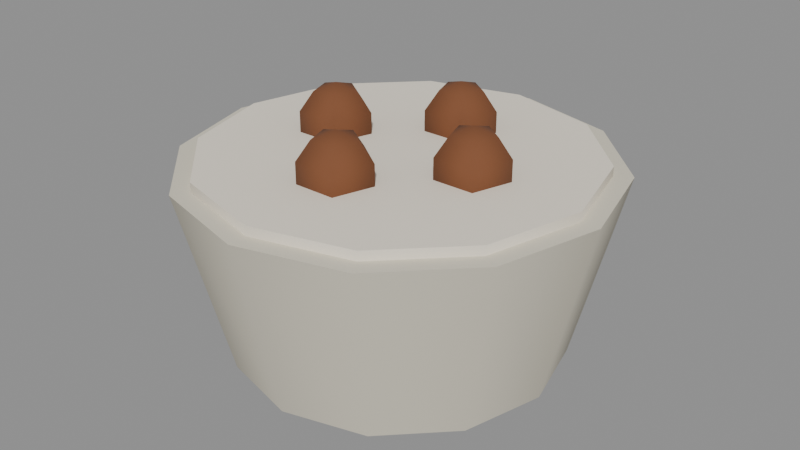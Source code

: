 # Source: good-creamfry.blend  (saved by Blender 5.3.31; exported with 4.5.12 LTS)
import bpy
from mathutils import Matrix  # noqa: F401  (used for matrix-valued properties, if any)

bpy.ops.wm.read_factory_settings(use_empty=True)
scene = bpy.context.scene
scene.name = 'Scene'

# ---- materials (node trees are filled in below, after node groups)
mat_d8d2c0 = bpy.data.materials.new('#d8d2c0')
mat_d8d2c0.use_backface_culling = True
mat_d8d2c0.diffuse_color = (0.6867, 0.6445, 0.5271, 1.0)
mat_f0e8d8 = bpy.data.materials.new('#f0e8d8')
mat_f0e8d8.use_backface_culling = True
mat_f0e8d8.diffuse_color = (0.8714, 0.807, 0.6867, 1.0)
mat_7a4a2c = bpy.data.materials.new('#7a4a2c')
mat_7a4a2c.use_backface_culling = True
mat_7a4a2c.diffuse_color = (0.1946, 0.06848, 0.02519, 1.0)

# ---- material node trees
mat_d8d2c0.use_nodes = True; mat_d8d2c0.node_tree.nodes.clear()
_N = mat_d8d2c0.node_tree.nodes; _L = mat_d8d2c0.node_tree.links
n0 = _N.new('ShaderNodeBsdfPrincipled'); n0.name = 'Principled BSDF'; n0.location = (-200, 100)
n0.inputs[0].default_value = (0.6867, 0.6445, 0.5271, 1.0)
n0.inputs[2].default_value = 0.9
n0.inputs[10].default_value = 0.005
n1 = _N.new('ShaderNodeOutputMaterial'); n1.name = 'Material Output'; n1.location = (200, 100)
_L.new(n0.outputs[0], n1.inputs[0])
n1.is_active_output = True
mat_f0e8d8.use_nodes = True; mat_f0e8d8.node_tree.nodes.clear()
_N = mat_f0e8d8.node_tree.nodes; _L = mat_f0e8d8.node_tree.links
n0 = _N.new('ShaderNodeBsdfPrincipled'); n0.name = 'Principled BSDF'; n0.location = (-200, 100)
n0.inputs[0].default_value = (0.8714, 0.807, 0.6867, 1.0)
n0.inputs[2].default_value = 0.9
n0.inputs[10].default_value = 0.005
n1 = _N.new('ShaderNodeOutputMaterial'); n1.name = 'Material Output'; n1.location = (200, 100)
_L.new(n0.outputs[0], n1.inputs[0])
n1.is_active_output = True
mat_7a4a2c.use_nodes = True; mat_7a4a2c.node_tree.nodes.clear()
_N = mat_7a4a2c.node_tree.nodes; _L = mat_7a4a2c.node_tree.links
n0 = _N.new('ShaderNodeBsdfPrincipled'); n0.name = 'Principled BSDF'; n0.location = (-200, 100)
n0.inputs[0].default_value = (0.1946, 0.06848, 0.02519, 1.0)
n0.inputs[2].default_value = 0.9
n0.inputs[10].default_value = 0.005
n1 = _N.new('ShaderNodeOutputMaterial'); n1.name = 'Material Output'; n1.location = (200, 100)
_L.new(n0.outputs[0], n1.inputs[0])
n1.is_active_output = True

# ---- meshes
me_d8d2c0 = bpy.data.meshes.new('#d8d2c0')
me_d8d2c0.from_pydata([(0.0, 0.07, -3.725e-09), (0.0, 0.09, 0.08), (0.035, 0.06062, -3.725e-09), (0.045, 0.07794, 0.08), (0.06062, 0.035, 0.0), (0.07794, 0.045, 0.08), (0.07, -1.748e-09, 0.0), (0.09, 1.748e-09, 0.08), (0.06062, -0.035, 0.0), (0.07794, -0.045, 0.08), (0.035, -0.06062, 3.725e-09), (0.045, -0.07794, 0.08), (0.0, -0.07, 3.725e-09), (0.0, -0.09, 0.08), (-0.035, -0.06062, 3.725e-09), (-0.045, -0.07794, 0.08), (-0.06062, -0.035, 0.0), (-0.07794, -0.045, 0.08), (-0.07, -1.748e-09, 0.0), (-0.09, 1.748e-09, 0.08), (-0.06062, 0.035, 0.0), (-0.07794, 0.045, 0.08), (-0.035, 0.06062, -3.725e-09), (-0.045, 0.07794, 0.08)], [], [(0, 1, 3, 2), (2, 3, 5, 4), (4, 5, 7, 6), (6, 7, 9, 8), (8, 9, 11, 10), (10, 11, 13, 12), (12, 13, 15, 14), (14, 15, 17, 16), (16, 17, 19, 18), (18, 19, 21, 20), (3, 1, 23, 21, 19, 17, 15, 13, 11, 9, 7, 5), (20, 21, 23, 22), (22, 23, 1, 0), (0, 2, 4, 6, 8, 10, 12, 14, 16, 18, 20, 22)])
me_d8d2c0.polygons.foreach_set('use_smooth', [1, 1, 1, 1, 1, 1, 1, 1, 1, 1, 0, 1, 1, 0])
_k = set([(0, 2), (0, 22), (1, 3), (1, 23), (2, 4), (3, 5), (4, 6), (5, 7), (6, 8), (7, 9), (8, 10), (9, 11), (10, 12), (11, 13), (12, 14), (13, 15), (14, 16), (15, 17), (16, 18), (17, 19), (18, 20), (19, 21), (20, 22), (21, 23)])
me_d8d2c0.attributes.new('sharp_edge', 'BOOLEAN', 'EDGE').data.foreach_set('value', [ (min(e.vertices), max(e.vertices)) in _k for e in me_d8d2c0.edges])
me_d8d2c0.materials.append(mat_d8d2c0)
me_d8d2c0.update()
me_f0e8d8_noshadow = bpy.data.meshes.new('#f0e8d8_noshadow')
me_f0e8d8_noshadow.from_pydata([(0.0, 0.082, 0.072), (0.0, 0.082, 0.084), (0.041, 0.07101, 0.072), (0.041, 0.07101, 0.084), (0.07101, 0.041, 0.072), (0.07101, 0.041, 0.084), (0.082, -2.623e-10, 0.072), (0.082, 2.623e-10, 0.084), (0.07101, -0.041, 0.072), (0.07101, -0.041, 0.084), (0.041, -0.07101, 0.072), (0.041, -0.07101, 0.084), (0.0, -0.082, 0.072), (0.0, -0.082, 0.084), (-0.041, -0.07101, 0.072), (-0.041, -0.07101, 0.084), (-0.07101, -0.041, 0.072), (-0.07101, -0.041, 0.084), (-0.082, -2.623e-10, 0.072), (-0.082, 2.623e-10, 0.084), (-0.07101, 0.041, 0.072), (-0.07101, 0.041, 0.084), (-0.041, 0.07101, 0.072), (-0.041, 0.07101, 0.084)], [], [(0, 1, 3, 2), (2, 3, 5, 4), (4, 5, 7, 6), (6, 7, 9, 8), (8, 9, 11, 10), (10, 11, 13, 12), (12, 13, 15, 14), (14, 15, 17, 16), (16, 17, 19, 18), (18, 19, 21, 20), (3, 1, 23, 21, 19, 17, 15, 13, 11, 9, 7, 5), (20, 21, 23, 22), (22, 23, 1, 0), (0, 2, 4, 6, 8, 10, 12, 14, 16, 18, 20, 22)])
me_f0e8d8_noshadow.polygons.foreach_set('use_smooth', [1, 1, 1, 1, 1, 1, 1, 1, 1, 1, 0, 1, 1, 0])
_k = set([(0, 2), (0, 22), (1, 3), (1, 23), (2, 4), (3, 5), (4, 6), (5, 7), (6, 8), (7, 9), (8, 10), (9, 11), (10, 12), (11, 13), (12, 14), (13, 15), (14, 16), (15, 17), (16, 18), (17, 19), (18, 20), (19, 21), (20, 22), (21, 23)])
me_f0e8d8_noshadow.attributes.new('sharp_edge', 'BOOLEAN', 'EDGE').data.foreach_set('value', [ (min(e.vertices), max(e.vertices)) in _k for e in me_f0e8d8_noshadow.edges])
me_f0e8d8_noshadow.materials.append(mat_f0e8d8)
me_f0e8d8_noshadow.update()
me_7a4a2c_noshadow = bpy.data.meshes.new('#7a4a2c_noshadow')
me_7a4a2c_noshadow.from_pydata([(0.035, 6.994e-10, 0.104), (0.035, 0.009405, 0.1009), (0.035, 0.01522, 0.09294), (0.035, 0.01522, 0.08306), (0.035, 0.009405, 0.07506), (0.035, -6.994e-10, 0.072), (0.004508, -0.0426, 0.1009), (0.04394, 0.002906, 0.1009), (0.04947, 0.004702, 0.09294), (0.04947, 0.004702, 0.08306), (0.04394, 0.002906, 0.07506), (-0.00102, -0.03499, 0.104), (-0.02941, -0.005568, 0.1009), (0.04053, -0.007608, 0.1009), (0.04394, -0.01231, 0.09294), (0.04394, -0.01231, 0.08306), (0.04053, -0.007608, 0.07506), (0.007924, -0.03208, 0.1009), (0.01345, -0.03029, 0.09294), (0.02947, -0.007608, 0.1009), (0.02606, -0.01231, 0.09294), (0.02606, -0.01231, 0.08306), (0.02947, -0.007608, 0.07506), (0.01345, -0.03029, 0.08306), (0.007924, -0.03208, 0.07506), (0.02606, 0.002906, 0.1009), (0.02053, 0.004702, 0.09294), (0.02053, 0.004702, 0.08306), (0.02606, 0.002906, 0.07506), (-0.00102, -0.03499, 0.072), (-0.03494, 0.00204, 0.104), (-0.00102, -0.02559, 0.07506), (-0.00102, -0.01977, 0.08306), (-0.00102, -0.01977, 0.09294), (-0.00102, -0.02559, 0.1009), (0.008588, 0.02726, 0.1009), (0.007924, -0.0473, 0.09294), (0.007924, -0.0473, 0.08306), (0.004508, -0.0426, 0.07506), (-0.026, 0.004946, 0.1009), (-0.006548, -0.0426, 0.1009), (-0.02047, 0.006742, 0.09294), (-0.009964, -0.0473, 0.09294), (-0.009964, -0.0473, 0.08306), (-0.006548, -0.0426, 0.07506), (-0.02047, 0.006742, 0.08306), (-0.009964, -0.03208, 0.1009), (-0.026, 0.004946, 0.07506), (-0.01549, -0.03029, 0.09294), (-0.01549, -0.03029, 0.08306), (-0.009964, -0.03208, 0.07506), (-0.03494, 0.00204, 0.072), (0.00306, 0.03487, 0.104), (-0.03494, 0.01144, 0.07506), (-0.03494, 0.01726, 0.08306), (-0.03494, 0.01726, 0.09294), (-0.03494, 0.01144, 0.1009), (-0.026, -0.01027, 0.09294), (-0.026, -0.01027, 0.08306), (-0.02941, -0.005568, 0.07506), (0.012, 0.03778, 0.1009), (-0.04047, -0.005568, 0.1009), (0.01753, 0.03957, 0.09294), (-0.04388, -0.01027, 0.09294), (-0.04388, -0.01027, 0.08306), (-0.04047, -0.005568, 0.07506), (0.01753, 0.03957, 0.08306), (-0.04388, 0.004946, 0.1009), (0.012, 0.03778, 0.07506), (-0.04941, 0.006742, 0.09294), (-0.04941, 0.006742, 0.08306), (-0.04388, 0.004946, 0.07506), (0.00306, 0.03487, 0.072), (0.00306, 0.04427, 0.07506), (0.00306, 0.05009, 0.08306), (0.00306, 0.05009, 0.09294), (0.00306, 0.04427, 0.1009), (0.012, 0.02256, 0.09294), (0.012, 0.02256, 0.08306), (0.008588, 0.02726, 0.07506), (-0.002468, 0.02726, 0.1009), (-0.005884, 0.02256, 0.09294), (-0.005884, 0.02256, 0.08306), (-0.002468, 0.02726, 0.07506), (-0.005884, 0.03778, 0.1009), (-0.01141, 0.03957, 0.09294), (-0.01141, 0.03957, 0.08306), (-0.005884, 0.03778, 0.07506)], [], [(1, 0, 7), (4, 3, 9, 10), (2, 1, 7, 8), (5, 4, 10), (3, 2, 8, 9), (5, 10, 16), (9, 8, 14, 15), (7, 0, 13), (10, 9, 15, 16), (8, 7, 13, 14), (5, 16, 22), (15, 14, 20, 21), (13, 0, 19), (16, 15, 21, 22), (14, 13, 19, 20), (5, 22, 28), (21, 20, 26, 27), (19, 0, 25), (22, 21, 27, 28), (20, 19, 25, 26), (5, 28, 4), (27, 26, 2, 3), (25, 0, 1), (28, 27, 3, 4), (26, 25, 1, 2), (29, 31, 24), (33, 34, 17, 18), (31, 32, 23, 24), (34, 11, 17), (32, 33, 18, 23), (24, 23, 37, 38), (18, 17, 6, 36), (29, 24, 38), (23, 18, 36, 37), (17, 11, 6), (36, 6, 40, 42), (37, 36, 42, 43), (6, 11, 40), (29, 38, 44), (38, 37, 43, 44), (42, 40, 46, 48), (44, 43, 49, 50), (40, 11, 46), (43, 42, 48, 49), (29, 44, 50), (48, 46, 34, 33), (50, 49, 32, 31), (46, 11, 34), (49, 48, 33, 32), (29, 50, 31), (56, 30, 39), (54, 55, 41, 45), (51, 53, 47), (55, 56, 39, 41), (53, 54, 45, 47), (51, 47, 59), (45, 41, 57, 58), (39, 30, 12), (47, 45, 58, 59), (41, 39, 12, 57), (51, 59, 65), (12, 30, 61), (57, 12, 61, 63), (58, 57, 63, 64), (59, 58, 64, 65), (61, 30, 67), (64, 63, 69, 70), (51, 65, 71), (63, 61, 67, 69), (65, 64, 70, 71), (67, 30, 56), (70, 69, 55, 54), (51, 71, 53), (69, 67, 56, 55), (71, 70, 54, 53), (75, 76, 60, 62), (73, 74, 66, 68), (76, 52, 60), (74, 75, 62, 66), (72, 73, 68), (68, 66, 78, 79), (62, 60, 35, 77), (72, 68, 79), (66, 62, 77, 78), (60, 52, 35), (77, 35, 80, 81), (78, 77, 81, 82), (79, 78, 82, 83), (35, 52, 80), (72, 79, 83), (81, 80, 84, 85), (83, 82, 86, 87), (80, 52, 84), (82, 81, 85, 86), (72, 83, 87), (85, 84, 76, 75), (87, 86, 74, 73), (84, 52, 76), (86, 85, 75, 74), (72, 87, 73)])
me_7a4a2c_noshadow.polygons.foreach_set('use_smooth', [True] * 100)
me_7a4a2c_noshadow.materials.append(mat_7a4a2c)
me_7a4a2c_noshadow.update()

# ---- objects
ob_d8d2c0 = bpy.data.objects.new('#d8d2c0', me_d8d2c0)
ob_f0e8d8_noshadow = bpy.data.objects.new('#f0e8d8_noshadow', me_f0e8d8_noshadow)
ob_7a4a2c_noshadow = bpy.data.objects.new('#7a4a2c_noshadow', me_7a4a2c_noshadow)

# ---- transforms, parenting, visibility, modifiers, constraints
ob_d8d2c0.location = (0.0, 0.0, 0.0)
ob_f0e8d8_noshadow.location = (0.0, 0.0, 0.0)
ob_7a4a2c_noshadow.location = (0.0, 0.0, 0.0)

# ---- collection membership
scene.collection.objects.link(ob_d8d2c0)
scene.collection.objects.link(ob_f0e8d8_noshadow)
scene.collection.objects.link(ob_7a4a2c_noshadow)

# ---- scene / render settings (as saved in the file)
scene.frame_start = 1; scene.frame_end = 250; scene.frame_set(1)
scene.render.engine = 'BLENDER_EEVEE_NEXT'
scene.render.bake_bias = 0.0
scene.render.bake_samples = 0
scene.render.compositor_device = 'GPU'
scene.eevee.use_volume_custom_range = False
scene.eevee.fast_gi_thickness_near = 0.1
scene.eevee.fast_gi_thickness_far = 0.0
scene.eevee.ray_tracing_options.screen_trace_thickness = 0.1
bpy.context.view_layer.update()

# ---- added for rendering (the .blend has no active camera and no usable light): camera, sun + grey world if the file has none
cam_auto = bpy.data.cameras.new('AutoCamera')
cam_auto.lens = 50.0
cam_auto.sensor_width = 36.0
cam_auto.clip_end = 1000.0
ob_auto_camera = bpy.data.objects.new('AutoCamera', cam_auto)
scene.collection.objects.link(ob_auto_camera)
ob_auto_camera.location = (0.254422, -0.305306, 0.255537)
ob_auto_camera.rotation_euler = (1.09748, -7.21219e-08, 0.694738)
scene.camera = ob_auto_camera
light_auto_sun = bpy.data.lights.new('AutoSun', 'SUN')
light_auto_sun.energy = 3.0
light_auto_sun.angle = 0.0523599
ob_auto_sun = bpy.data.objects.new('AutoSun', light_auto_sun)
scene.collection.objects.link(ob_auto_sun)
ob_auto_sun.rotation_euler = (0.872665, 0.174533, 0.523599)
if scene.world is None:
    world_auto = bpy.data.worlds.new('AutoWorld')
    world_auto.color = (0.3, 0.3, 0.3)
    scene.world = world_auto
bpy.context.view_layer.update()
